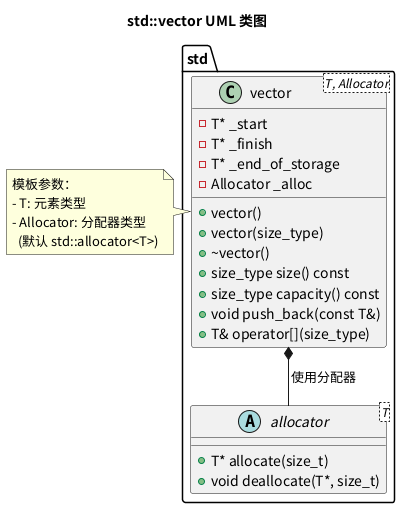

The diagram above was rendered by PlantUML. Its source (embedded in the PNG):
@startuml
!pragma layout smetana

title std::vector UML 类图

package "std" {
  abstract class "allocator<T>" as Allocator {
    +T* allocate(size_t)
    +void deallocate(T*, size_t)
  }

  class "vector<T, Allocator>" as Vector {
    -T* _start
    -T* _finish
    -T* _end_of_storage
    -Allocator _alloc

    +vector()
    +vector(size_type)
    +~vector()
    +size_type size() const
    +size_type capacity() const
    +void push_back(const T&)
    +T& operator[](size_type)
  }
}

' 组合关系
Vector *-- Allocator : 使用分配器

' 模板参数说明
note right of Vector
模板参数：
- T: 元素类型
- Allocator: 分配器类型
  (默认 std::allocator<T>)
end note

@enduml